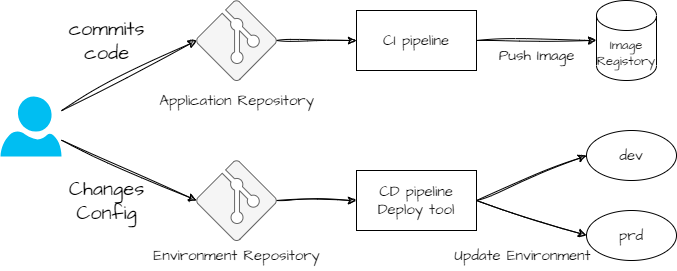

The diagram above was exported from draw.io. Its source (the exported page's mxGraphModel, read from the mxfile embedded in the PNG):
<mxGraphModel dx="1086" dy="466" grid="0" gridSize="10" guides="1" tooltips="1" connect="1" arrows="1" fold="1" page="0" pageScale="1" pageWidth="827" pageHeight="1169" math="0" shadow="0">
  <root>
    <mxCell id="0" />
    <mxCell id="1" parent="0" />
    <mxCell id="2" style="edgeStyle=none;sketch=1;hachureGap=4;jiggle=2;curveFitting=1;html=1;entryX=0;entryY=0.5;entryDx=0;entryDy=0;entryPerimeter=0;fontFamily=Architects Daughter;fontSource=https%3A%2F%2Ffonts.googleapis.com%2Fcss%3Ffamily%3DArchitects%2BDaughter;fontSize=16;" edge="1" parent="1" source="4" target="6">
      <mxGeometry relative="1" as="geometry" />
    </mxCell>
    <mxCell id="3" style="edgeStyle=none;sketch=1;hachureGap=4;jiggle=2;curveFitting=1;html=1;entryX=0;entryY=0.5;entryDx=0;entryDy=0;entryPerimeter=0;fontFamily=Architects Daughter;fontSource=https%3A%2F%2Ffonts.googleapis.com%2Fcss%3Ffamily%3DArchitects%2BDaughter;fontSize=16;" edge="1" parent="1" source="4" target="8">
      <mxGeometry relative="1" as="geometry" />
    </mxCell>
    <mxCell id="4" value="" style="verticalLabelPosition=bottom;html=1;verticalAlign=top;align=center;strokeColor=none;fillColor=#00BEF2;shape=mxgraph.azure.user;hachureGap=4;fontFamily=Architects Daughter;fontSource=https%3A%2F%2Ffonts.googleapis.com%2Fcss%3Ffamily%3DArchitects%2BDaughter;fontSize=20;" vertex="1" parent="1">
      <mxGeometry x="40" y="140" width="61" height="60" as="geometry" />
    </mxCell>
    <mxCell id="5" style="edgeStyle=none;sketch=1;hachureGap=4;jiggle=2;curveFitting=1;html=1;entryX=0;entryY=0.5;entryDx=0;entryDy=0;fontFamily=Architects Daughter;fontSource=https%3A%2F%2Ffonts.googleapis.com%2Fcss%3Ffamily%3DArchitects%2BDaughter;fontSize=15;" edge="1" parent="1" source="6" target="14">
      <mxGeometry relative="1" as="geometry" />
    </mxCell>
    <mxCell id="6" value="" style="verticalLabelPosition=bottom;html=1;verticalAlign=top;align=center;strokeColor=#666666;fillColor=#f5f5f5;shape=mxgraph.azure.git_repository;hachureGap=4;fontFamily=Architects Daughter;fontSource=https%3A%2F%2Ffonts.googleapis.com%2Fcss%3Ffamily%3DArchitects%2BDaughter;fontSize=20;aspect=fixed;fontColor=#333333;" vertex="1" parent="1">
      <mxGeometry x="240" y="40" width="80" height="80" as="geometry" />
    </mxCell>
    <mxCell id="7" style="edgeStyle=none;sketch=1;hachureGap=4;jiggle=2;curveFitting=1;html=1;fontFamily=Architects Daughter;fontSource=https%3A%2F%2Ffonts.googleapis.com%2Fcss%3Ffamily%3DArchitects%2BDaughter;fontSize=15;" edge="1" parent="1" source="8" target="17">
      <mxGeometry relative="1" as="geometry" />
    </mxCell>
    <mxCell id="8" value="" style="verticalLabelPosition=bottom;html=1;verticalAlign=top;align=center;strokeColor=#666666;fillColor=#f5f5f5;shape=mxgraph.azure.git_repository;hachureGap=4;fontFamily=Architects Daughter;fontSource=https%3A%2F%2Ffonts.googleapis.com%2Fcss%3Ffamily%3DArchitects%2BDaughter;fontSize=20;aspect=fixed;fontColor=#333333;" vertex="1" parent="1">
      <mxGeometry x="240" y="200" width="80" height="80" as="geometry" />
    </mxCell>
    <mxCell id="9" value="commits&lt;br&gt;code" style="text;html=1;align=center;verticalAlign=middle;resizable=0;points=[];autosize=1;strokeColor=none;fillColor=none;fontSize=20;fontFamily=Architects Daughter;sketch=1;hachureGap=4;jiggle=2;curveFitting=1;fontSource=https%3A%2F%2Ffonts.googleapis.com%2Fcss%3Ffamily%3DArchitects%2BDaughter;" vertex="1" parent="1">
      <mxGeometry x="100" y="50" width="100" height="60" as="geometry" />
    </mxCell>
    <mxCell id="10" value="Changes&lt;br&gt;Config" style="text;html=1;align=center;verticalAlign=middle;resizable=0;points=[];autosize=1;strokeColor=none;fillColor=none;fontSize=20;fontFamily=Architects Daughter;sketch=1;hachureGap=4;jiggle=2;curveFitting=1;fontSource=https%3A%2F%2Ffonts.googleapis.com%2Fcss%3Ffamily%3DArchitects%2BDaughter;" vertex="1" parent="1">
      <mxGeometry x="100" y="210" width="100" height="60" as="geometry" />
    </mxCell>
    <mxCell id="11" value="Application Repository" style="text;html=1;align=center;verticalAlign=middle;resizable=0;points=[];autosize=1;strokeColor=none;fillColor=none;fontSize=15;fontFamily=Architects Daughter;sketch=1;hachureGap=4;jiggle=2;curveFitting=1;fontSource=https%3A%2F%2Ffonts.googleapis.com%2Fcss%3Ffamily%3DArchitects%2BDaughter;" vertex="1" parent="1">
      <mxGeometry x="190" y="125" width="180" height="30" as="geometry" />
    </mxCell>
    <mxCell id="12" value="Environment Repository" style="text;html=1;align=center;verticalAlign=middle;resizable=0;points=[];autosize=1;strokeColor=none;fillColor=none;fontSize=15;fontFamily=Architects Daughter;sketch=1;hachureGap=4;jiggle=2;curveFitting=1;fontSource=https%3A%2F%2Ffonts.googleapis.com%2Fcss%3Ffamily%3DArchitects%2BDaughter;" vertex="1" parent="1">
      <mxGeometry x="185" y="280" width="190" height="30" as="geometry" />
    </mxCell>
    <mxCell id="13" style="edgeStyle=none;sketch=1;hachureGap=4;jiggle=2;curveFitting=1;html=1;exitX=1;exitY=0.5;exitDx=0;exitDy=0;fontFamily=Architects Daughter;fontSource=https%3A%2F%2Ffonts.googleapis.com%2Fcss%3Ffamily%3DArchitects%2BDaughter;fontSize=15;entryX=0;entryY=0.5;entryDx=0;entryDy=0;entryPerimeter=0;" edge="1" parent="1" source="14" target="18">
      <mxGeometry relative="1" as="geometry">
        <mxPoint x="640" y="100" as="targetPoint" />
      </mxGeometry>
    </mxCell>
    <mxCell id="14" value="CI pipeline" style="rounded=0;whiteSpace=wrap;html=1;sketch=0;hachureGap=4;jiggle=2;curveFitting=1;fontFamily=Architects Daughter;fontSource=https%3A%2F%2Ffonts.googleapis.com%2Fcss%3Ffamily%3DArchitects%2BDaughter;fontSize=15;" vertex="1" parent="1">
      <mxGeometry x="400" y="50" width="120" height="60" as="geometry" />
    </mxCell>
    <mxCell id="15" style="edgeStyle=none;sketch=1;hachureGap=4;jiggle=2;curveFitting=1;html=1;entryX=0;entryY=0.5;entryDx=0;entryDy=0;fontFamily=Architects Daughter;fontSource=https%3A%2F%2Ffonts.googleapis.com%2Fcss%3Ffamily%3DArchitects%2BDaughter;fontSize=15;exitX=1;exitY=0.5;exitDx=0;exitDy=0;" edge="1" parent="1" source="17" target="20">
      <mxGeometry relative="1" as="geometry" />
    </mxCell>
    <mxCell id="16" style="edgeStyle=none;sketch=1;hachureGap=4;jiggle=2;curveFitting=1;html=1;entryX=0;entryY=0.5;entryDx=0;entryDy=0;fontFamily=Architects Daughter;fontSource=https%3A%2F%2Ffonts.googleapis.com%2Fcss%3Ffamily%3DArchitects%2BDaughter;fontSize=15;exitX=1;exitY=0.5;exitDx=0;exitDy=0;" edge="1" parent="1" source="17" target="21">
      <mxGeometry relative="1" as="geometry" />
    </mxCell>
    <mxCell id="17" value="CD pipeline&lt;br&gt;Deploy tool" style="rounded=0;whiteSpace=wrap;html=1;sketch=0;hachureGap=4;jiggle=2;curveFitting=1;fontFamily=Architects Daughter;fontSource=https%3A%2F%2Ffonts.googleapis.com%2Fcss%3Ffamily%3DArchitects%2BDaughter;fontSize=15;" vertex="1" parent="1">
      <mxGeometry x="400" y="210" width="120" height="60" as="geometry" />
    </mxCell>
    <mxCell id="18" value="Image&lt;br style=&quot;font-size: 13px;&quot;&gt;Registory" style="shape=cylinder3;whiteSpace=wrap;html=1;boundedLbl=1;backgroundOutline=1;size=15;sketch=0;hachureGap=4;jiggle=2;curveFitting=1;fontFamily=Architects Daughter;fontSource=https%3A%2F%2Ffonts.googleapis.com%2Fcss%3Ffamily%3DArchitects%2BDaughter;fontSize=13;" vertex="1" parent="1">
      <mxGeometry x="640" y="40" width="60" height="80" as="geometry" />
    </mxCell>
    <mxCell id="19" value="Push Image" style="text;html=1;align=center;verticalAlign=middle;resizable=0;points=[];autosize=1;strokeColor=none;fillColor=none;fontSize=15;fontFamily=Architects Daughter;sketch=1;hachureGap=4;jiggle=2;curveFitting=1;fontSource=https%3A%2F%2Ffonts.googleapis.com%2Fcss%3Ffamily%3DArchitects%2BDaughter;" vertex="1" parent="1">
      <mxGeometry x="530" y="80" width="100" height="30" as="geometry" />
    </mxCell>
    <mxCell id="20" value="dev" style="ellipse;whiteSpace=wrap;html=1;sketch=0;hachureGap=4;jiggle=2;curveFitting=1;fontFamily=Architects Daughter;fontSource=https%3A%2F%2Ffonts.googleapis.com%2Fcss%3Ffamily%3DArchitects%2BDaughter;fontSize=15;" vertex="1" parent="1">
      <mxGeometry x="630" y="170" width="90" height="50" as="geometry" />
    </mxCell>
    <mxCell id="21" value="prd" style="ellipse;whiteSpace=wrap;html=1;sketch=0;hachureGap=4;jiggle=2;curveFitting=1;fontFamily=Architects Daughter;fontSource=https%3A%2F%2Ffonts.googleapis.com%2Fcss%3Ffamily%3DArchitects%2BDaughter;fontSize=15;" vertex="1" parent="1">
      <mxGeometry x="630" y="250" width="90" height="50" as="geometry" />
    </mxCell>
    <mxCell id="22" value="Update Environment" style="text;html=1;align=center;verticalAlign=middle;resizable=0;points=[];autosize=1;strokeColor=none;fillColor=none;fontSize=15;fontFamily=Architects Daughter;sketch=1;hachureGap=4;jiggle=2;curveFitting=1;fontSource=https%3A%2F%2Ffonts.googleapis.com%2Fcss%3Ffamily%3DArchitects%2BDaughter;" vertex="1" parent="1">
      <mxGeometry x="489" y="280" width="154" height="30" as="geometry" />
    </mxCell>
  </root>
</mxGraphModel>